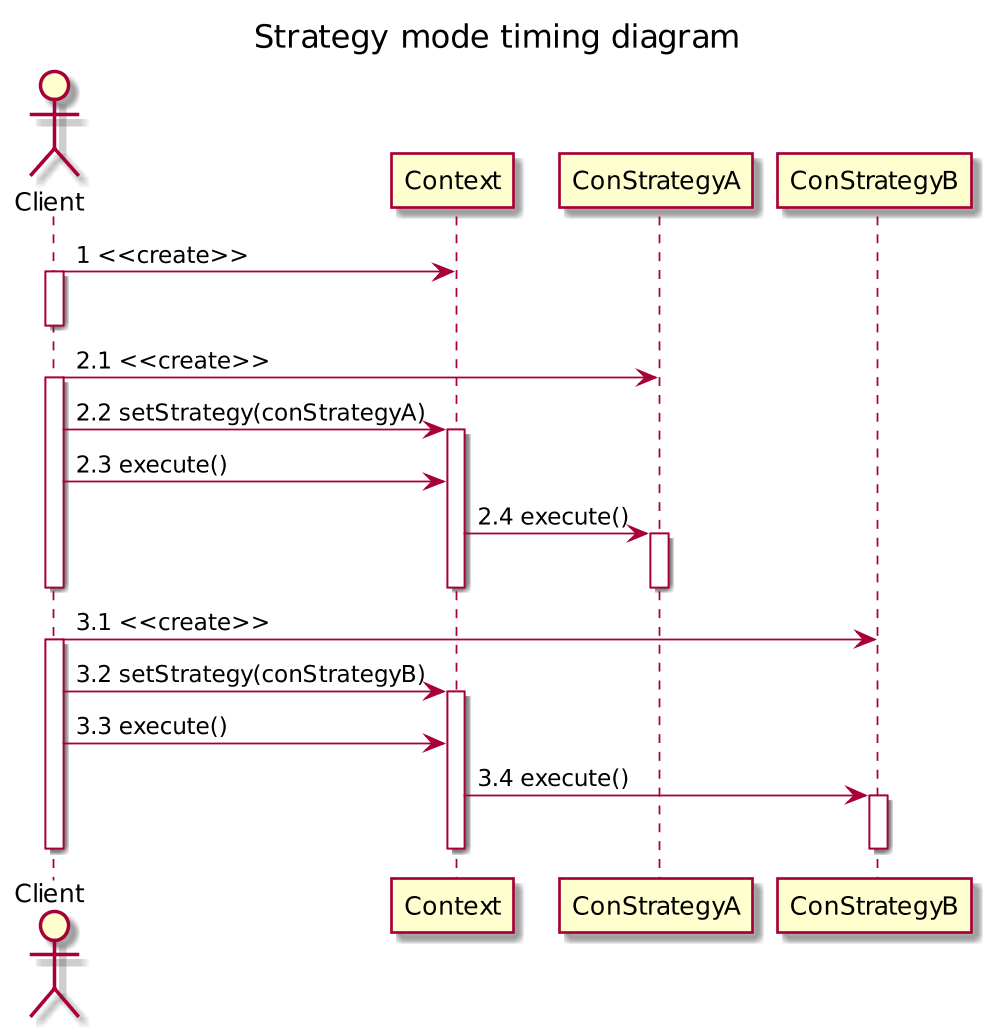

The diagram above was rendered by PlantUML. Its source (embedded in the PNG):
@startuml
scale 1024 height
title Strategy mode timing diagram
actor Client
participant Context
participant ConStrategyA
participant ConStrategyB

Client -> Context: 1 <<create>>
activate Client
deactivate Client
Client -> ConStrategyA: 2.1 <<create>>
activate Client
Client -> Context: 2.2 setStrategy(conStrategyA)
activate Context
Client -> Context: 2.3 execute()
Context -> ConStrategyA: 2.4 execute()
activate ConStrategyA
deactivate ConStrategyA
deactivate Context
deactivate Client
Client -> ConStrategyB: 3.1 <<create>>
activate Client
Client -> Context: 3.2 setStrategy(conStrategyB)
activate Context
Client -> Context: 3.3 execute()
Context -> ConStrategyB: 3.4 execute()
activate ConStrategyB
deactivate ConStrategyB
deactivate Context
deactivate Client
@enduml